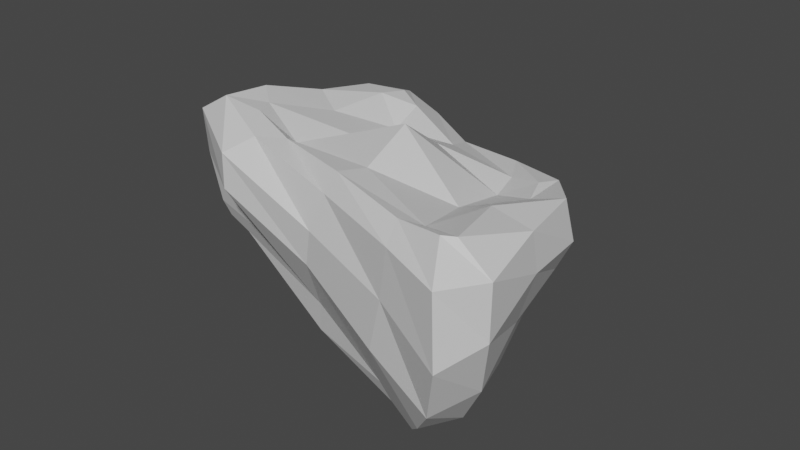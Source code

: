 # Source: Large_Rock_03.blend  (saved by Blender 3.3.6; exported with 4.5.12 LTS)
import bpy
from mathutils import Matrix  # noqa: F401  (used for matrix-valued properties, if any)

bpy.ops.wm.read_factory_settings(use_empty=True)
scene = bpy.context.scene
scene.name = 'Scene'

# ---- collections
col_collection = bpy.data.collections.new('Collection'); scene.collection.children.link(col_collection)

# ---- materials (node trees are filled in below, after node groups)
mat_large_rock_03 = bpy.data.materials.new('Large Rock 03')
mat_large_rock_03.use_transparent_shadow = False

# ---- material node trees
mat_large_rock_03.use_nodes = True; mat_large_rock_03.node_tree.nodes.clear()
_N = mat_large_rock_03.node_tree.nodes; _L = mat_large_rock_03.node_tree.links
n0 = _N.new('ShaderNodeBsdfPrincipled'); n0.name = 'Principled BSDF'; n0.location = (10, 300)
n0.distribution = 'GGX'
n0.subsurface_method = 'BURLEY'
n0.inputs[3].default_value = 1.45
n0.inputs[27].default_value = (0.0, 0.0, 0.0, 1.0)
n0.inputs[28].default_value = 1.0
n1 = _N.new('ShaderNodeOutputMaterial'); n1.name = 'Material Output'; n1.location = (300, 300)
_L.new(n0.outputs[0], n1.inputs[0])
n1.is_active_output = True

# ---- world
world_world = bpy.data.worlds.new('World'); scene.world = world_world
world_world.use_nodes = True; world_world.node_tree.nodes.clear()
_N = world_world.node_tree.nodes; _L = world_world.node_tree.links
n0 = _N.new('ShaderNodeOutputWorld'); n0.name = 'World Output'; n0.location = (300, 300)
n1 = _N.new('ShaderNodeBackground'); n1.name = 'Background'; n1.location = (10, 300)
n1.inputs[0].default_value = (0.05088, 0.05088, 0.05088, 1.0)
_L.new(n1.outputs[0], n0.inputs[0])
n0.is_active_output = True
world_world.color = (0.05088, 0.05088, 0.05088)
world_world.use_sun_shadow = False
world_world.sun_shadow_jitter_overblur = 0.0

# ---- meshes
me_cube_001 = bpy.data.meshes.new('Cube.001')
me_cube_001.from_pydata([(-15.54, -4.719, 0.2117), (-10.34, -4.552, 9.749), (-11.24, 13.97, -4.119), (-9.067, 12.18, 7.04), (14.56, -15.02, -3.621), (16.07, -14.9, 11.44), (10.16, 3.14, -0.9467), (12.54, 1.483, 8.014), (-14.19, 5.201, -1.753), (-9.573, 3.362, 7.562), (15.01, -6.264, -2.763), (14.69, -7.597, 10.22), (-2.623, 8.657, -1.837), (0.9463, 6.434, 6.247), (1.127, -10.07, -1.381), (3.281, -10.16, 10.29), (2.551, -1.798, 11.08), (-0.9195, -1.307, -4.863), (-17.14, -4.817, 8.382), (-12.27, 16.79, 2.72), (12.92, 3.884, 4.724), (18.64, -18.69, 4.414), (18.75, -8.006, 6.771), (-15.14, 6.379, 5.789), (2.528, -12.4, 6.208), (-2.183, 10.1, 3.621), (-14.88, 0.01881, 0.2676), (-14.01, -4.804, 10.26), (-9.576, 9.599, 7.429), (-11.86, 15.73, -1.189), (-7.479, 12.17, -4.075), (9.196, 2.951, 6.945), (11.45, 3.449, 1.59), (13.58, -0.4597, -0.7889), (16.88, -14.18, 11.3), (17.02, -17.17, -0.3621), (9.529, -13.0, -3.134), (-5.044, -6.747, 9.411), (-13.01, 10.48, -3.89), (-11.7, -2.232, 9.434), (15.92, -11.72, -3.939), (13.7, -1.357, 8.075), (10.75, -5.832, 8.189), (-14.02, 4.385, -6.195), (16.98, -7.335, 2.041), (-14.6, 5.895, 2.924), (4.17, 6.229, -0.8023), (-6.197, 10.44, 6.75), (-8.837, -7.312, 0.8298), (11.3, -13.15, 10.36), (-4.795, 0.7631, 7.328), (13.11, -5.432, -5.124), (-2.87, 7.742, -4.05), (1.764, 3.19, 7.66), (3.853, -7.617, 9.858), (2.05, -12.33, 3.295), (-2.583, 9.426, 1.633), (-16.65, -4.852, 4.57), (-10.53, 14.7, 5.955), (13.22, 3.153, 7.808), (18.13, -18.23, 9.767), (18.29, -7.974, 9.698), (-13.1, 5.579, 8.053), (3.185, -11.46, 9.011), (-0.1418, 9.597, 5.198), (-7.746, 14.37, 2.745), (11.99, -15.78, 5.73), (-16.51, 1.169, 8.173), (17.58, -1.59, 6.1), (-9.17, -9.848, 8.126), (19.75, -14.54, 4.998), (5.044, 7.203, 4.283), (-14.49, 12.44, 4.157), (-12.77, 11.47, 7.047), (7.301, 6.295, 6.653), (19.83, -14.55, 9.388), (-7.412, -7.933, 9.385), (-6.384, -4.459, 7.978), (-5.482, 6.705, 5.921), (8.015, 4.73, -3.82), (16.75, -1.578, 9.154), (-14.36, 0.02757, 9.701), (-10.18, 11.79, -7.832), (9.959, -0.02369, 6.75), (12.71, -12.02, 9.799), (12.45, -15.65, 9.673), (-6.226, 13.51, 5.168), (-7.577, 13.29, -0.1898), (10.84, -15.53, 1.327), (-15.79, 0.9598, 5.028), (16.3, -1.638, 3.486), (-8.626, -10.34, 5.404), (18.37, -13.17, 0.1292), (4.131, 6.79, 2.202), (-13.95, 11.48, 0.5191), (0.7809, -9.785, -3.974), (0.093, -7.201, -5.746), (10.39, -12.75, -4.57), (12.09, -10.28, -6.199), (13.44, -12.1, -5.523), (12.9, -13.52, -5.353), (-13.25, -2.818, -3.229), (-11.0, -6.031, -0.8355), (-14.52, -4.763, -0.8522), (-13.72, -3.043, -1.419)], [], [(23, 62, 73, 72), (62, 9, 28, 73), (73, 28, 3, 58), (72, 73, 58, 19), (25, 64, 74, 71), (64, 13, 31, 74), (74, 31, 7, 59), (71, 74, 59, 20), (22, 61, 75, 70), (61, 11, 34, 75), (75, 34, 5, 60), (70, 75, 60, 21), (24, 63, 76, 69), (63, 15, 37, 76), (76, 37, 1, 27), (69, 76, 27, 18), (102, 95, 14, 48), (4, 100, 99, 40), (8, 43, 101, 104, 26), (51, 10, 40, 99, 98), (16, 50, 77, 54), (50, 9, 39, 77), (77, 39, 1, 37), (54, 77, 37, 15), (13, 47, 78, 53), (47, 3, 28, 78), (78, 28, 9, 50), (53, 78, 50, 16), (12, 46, 79, 52), (46, 6, 33, 79), (79, 33, 10, 51), (52, 79, 51, 17), (20, 59, 80, 68), (59, 7, 41, 80), (80, 41, 11, 61), (68, 80, 61, 22), (18, 27, 81, 67), (27, 1, 39, 81), (81, 39, 9, 62), (67, 81, 62, 23), (2, 82, 38), (30, 12, 52, 82), (82, 52, 17, 43), (38, 82, 43, 8), (7, 31, 83, 41), (31, 13, 53, 83), (83, 53, 16, 42), (41, 83, 42, 11), (11, 42, 84, 34), (42, 16, 54, 84), (84, 54, 15, 49), (34, 84, 49, 5), (26, 104, 103, 0), (17, 51, 98, 96), (95, 97, 36, 14), (0, 103, 102, 48), (21, 60, 85, 66), (60, 5, 49, 85), (85, 49, 15, 63), (66, 85, 63, 24), (19, 58, 86, 65), (58, 3, 47, 86), (86, 47, 13, 64), (65, 86, 64, 25), (2, 29, 87, 30), (29, 19, 65, 87), (87, 65, 25, 56), (30, 87, 56, 12), (4, 35, 88, 36), (35, 21, 66, 88), (88, 66, 24, 55), (36, 88, 55, 14), (0, 57, 89, 26), (57, 18, 67, 89), (89, 67, 23, 45), (26, 89, 45, 8), (6, 32, 90, 33), (32, 20, 68, 90), (90, 68, 22, 44), (33, 90, 44, 10), (14, 55, 91, 48), (55, 24, 69, 91), (91, 69, 18, 57), (48, 91, 57, 0), (10, 44, 92, 40), (44, 22, 70, 92), (92, 70, 21, 35), (40, 92, 35, 4), (12, 56, 93, 46), (56, 25, 71, 93), (93, 71, 20, 32), (46, 93, 32, 6), (8, 45, 94, 38), (45, 23, 72, 94), (94, 72, 19, 29), (38, 94, 29, 2), (82, 2, 30), (97, 100, 4, 36), (97, 98, 99, 100), (101, 102, 103, 104), (96, 98, 97, 95), (95, 102, 101, 96), (43, 17, 96, 101)])
_k = {(8, 26): 0.55686, (0, 26): 0.55686, (18, 27): 0.95686, (1, 27): 0.95686, (9, 28): 0.49804, (3, 28): 0.49804, (19, 29): 0.55686, (2, 29): 0.55686, (12, 30): 0.55686, (2, 30): 0.55686, (13, 31): 0.45882, (7, 31): 0.45882, (10, 33): 0.55686, (6, 33): 0.55686, (11, 34): 0.45882, (5, 34): 0.45882, (21, 35): 0.55686, (4, 35): 0.55686, (14, 36): 0.55686, (4, 36): 0.55686, (15, 37): 0.95686, (1, 37): 0.95686, (2, 38): 0.55686, (8, 38): 0.55686, (1, 39): 0.95686, (9, 39): 0.95686, (4, 40): 0.55686, (10, 40): 0.55686, (7, 41): 0.45882, (11, 41): 0.45882, (6, 46): 0.55686, (12, 46): 0.55686, (3, 47): 0.49804, (13, 47): 0.49804, (0, 48): 0.55686, (14, 48): 0.55686, (5, 49): 0.45882, (15, 49): 0.45882, (0, 57): 0.55686, (18, 57): 0.55686, (3, 58): 0.49804, (19, 58): 0.49804, (5, 60): 0.55686, (21, 60): 0.55686}
me_cube_001.attributes.new('crease_edge', 'FLOAT', 'EDGE').data.foreach_set('value', [_k.get((min(e.vertices), max(e.vertices)), 0.0) for e in me_cube_001.edges])
_uv = me_cube_001.uv_layers.new(name='UVMap')
_uv.uv.foreach_set('vector', [0.517, 0.7545, 0.564, 0.7401, 0.5612, 0.8314, 0.5136, 0.8482, 0.1631, 0.594, 0.1624, 0.5288, 0.245, 0.5779, 0.2469, 0.6355, 0.2469, 0.6355, 0.245, 0.5779, 0.2833, 0.5906, 0.3103, 0.6299, 0.5136, 0.8482, 0.5612, 0.8314, 0.5691, 0.8928, 0.5115, 0.9222, 0.6622, 0.8017, 0.644, 0.7665, 0.6441, 0.6411, 0.6732, 0.684, 0.3251, 0.4513, 0.2874, 0.4121, 0.2995, 0.2726, 0.3314, 0.3229, 0.3314, 0.3229, 0.2995, 0.2726, 0.3043, 0.2151, 0.3319, 0.2177, 0.6732, 0.684, 0.6441, 0.6411, 0.6458, 0.5397, 0.6883, 0.5586, 0.05809, 0.8003, 0.01356, 0.8068, 0.0088, 0.7042, 0.07412, 0.6997, 0.2133, 0.06524, 0.1939, 0.1173, 0.1163, 0.04995, 0.1323, 0.0, 0.1323, 0.0, 0.1163, 0.04995, 0.1009, 0.05606, 0.07107, 0.0002448, 0.07412, 0.6997, 0.0088, 0.7042, 0.0, 0.6428, 0.08196, 0.6355, 0.5274, 0.2641, 0.5848, 0.2558, 0.5934, 0.433, 0.5523, 0.4432, 0.0445, 0.2427, 0.07464, 0.2448, 0.03558, 0.418, 0.0137, 0.4136, 0.0137, 0.4136, 0.03558, 0.418, 0.04394, 0.4761, 0.01127, 0.5251, 0.5523, 0.4432, 0.5934, 0.433, 0.59, 0.5378, 0.5522, 0.5785, 0.413, 0.4826, 0.3707, 0.2956, 0.4098, 0.2905, 0.4395, 0.4463, 0.2252, 0.6812, 0.2627, 0.7034, 0.2599, 0.7261, 0.2166, 0.734, 0.4, 0.7697, 0.3319, 0.7772, 0.3385, 0.6582, 0.3652, 0.6465, 0.4077, 0.6835, 0.2602, 0.8271, 0.2136, 0.8158, 0.2166, 0.734, 0.2599, 0.7261, 0.2818, 0.7527, 0.1749, 0.3241, 0.1658, 0.4454, 0.08589, 0.4254, 0.1081, 0.2665, 0.1658, 0.4454, 0.1624, 0.5288, 0.06522, 0.5138, 0.08589, 0.4254, 0.08589, 0.4254, 0.06522, 0.5138, 0.04394, 0.4761, 0.03558, 0.418, 0.1081, 0.2665, 0.08589, 0.4254, 0.03558, 0.418, 0.07464, 0.2448, 0.2874, 0.4121, 0.2838, 0.5391, 0.2407, 0.499, 0.246, 0.3737, 0.2838, 0.5391, 0.2833, 0.5906, 0.245, 0.5779, 0.2407, 0.499, 0.2407, 0.499, 0.245, 0.5779, 0.1624, 0.5288, 0.1658, 0.4454, 0.246, 0.3737, 0.2407, 0.499, 0.1658, 0.4454, 0.1749, 0.3241, 0.7463, 0.8156, 0.7507, 0.7043, 0.8071, 0.6512, 0.7823, 0.8202, 0.7507, 0.7043, 0.7722, 0.6024, 0.787, 0.528, 0.8071, 0.6512, 0.2912, 1.0, 0.2027, 0.9107, 0.2136, 0.8158, 0.2602, 0.8271, 0.6189, 0.3015, 0.6129, 0.133, 0.7336, 0.01336, 0.7421, 0.2337, 0.6883, 0.5586, 0.6458, 0.5397, 0.6457, 0.4487, 0.6932, 0.4514, 0.3319, 0.2177, 0.3043, 0.2151, 0.2735, 0.18, 0.2915, 0.133, 0.2915, 0.133, 0.2735, 0.18, 0.1939, 0.1173, 0.2133, 0.06524, 0.07982, 0.898, 0.03214, 0.9061, 0.01356, 0.8068, 0.05809, 0.8003, 0.5143, 0.5823, 0.5691, 0.5785, 0.5657, 0.6517, 0.5276, 0.6684, 0.01127, 0.5251, 0.04394, 0.4761, 0.06522, 0.5138, 0.07379, 0.5679, 0.07379, 0.5679, 0.06522, 0.5138, 0.1624, 0.5288, 0.1631, 0.594, 0.5276, 0.6684, 0.5657, 0.6517, 0.564, 0.7401, 0.517, 0.7545, 0.399, 0.9153, 0.3327, 0.9055, 0.3907, 0.8571, 0.7539, 0.9106, 0.7463, 0.8156, 0.7823, 0.8202, 0.8071, 0.9543, 0.59, 0.435, 0.6189, 0.3015, 0.7421, 0.2337, 0.7159, 0.4487, 0.3907, 0.8571, 0.3327, 0.9055, 0.3319, 0.7772, 0.4, 0.7697, 0.3043, 0.2151, 0.2995, 0.2726, 0.2653, 0.2422, 0.2735, 0.18, 0.2995, 0.2726, 0.2874, 0.4121, 0.246, 0.3737, 0.2653, 0.2422, 0.2653, 0.2422, 0.246, 0.3737, 0.1749, 0.3241, 0.1915, 0.1887, 0.2735, 0.18, 0.2653, 0.2422, 0.1915, 0.1887, 0.1939, 0.1173, 0.1939, 0.1173, 0.1915, 0.1887, 0.1248, 0.12, 0.1163, 0.04995, 0.1915, 0.1887, 0.1749, 0.3241, 0.1081, 0.2665, 0.1248, 0.12, 0.1248, 0.12, 0.1081, 0.2665, 0.07464, 0.2448, 0.08476, 0.0902, 0.1163, 0.04995, 0.1248, 0.12, 0.08476, 0.0902, 0.1009, 0.05606, 0.4077, 0.6835, 0.3652, 0.6465, 0.3716, 0.6171, 0.3931, 0.6116, 0.7421, 0.2337, 0.7336, 0.01336, 0.8085, 0.004047, 0.8218, 0.189, 0.3707, 0.2956, 0.3649, 0.1436, 0.3874, 0.1554, 0.4098, 0.2905, 0.4283, 0.5535, 0.4119, 0.5386, 0.413, 0.4826, 0.4395, 0.4463, 0.5103, 0.0, 0.59, 0.01274, 0.6038, 0.09928, 0.5256, 0.1105, 0.07107, 0.0002448, 0.1009, 0.05606, 0.08476, 0.0902, 0.05626, 0.08837, 0.05626, 0.08837, 0.08476, 0.0902, 0.07464, 0.2448, 0.0445, 0.2427, 0.5256, 0.1105, 0.6038, 0.09928, 0.5848, 0.2558, 0.5274, 0.2641, 0.6311, 0.9812, 0.59, 0.9333, 0.6191, 0.8722, 0.6476, 0.9064, 0.3103, 0.6299, 0.2833, 0.5906, 0.2838, 0.5391, 0.3319, 0.563, 0.3319, 0.563, 0.2838, 0.5391, 0.2874, 0.4121, 0.3251, 0.4513, 0.6476, 0.9064, 0.6191, 0.8722, 0.644, 0.7665, 0.6622, 0.8017, 0.7428, 0.9713, 0.692, 0.9817, 0.6944, 0.9066, 0.7539, 0.9106, 0.692, 0.9817, 0.6311, 0.9812, 0.6476, 0.9064, 0.6944, 0.9066, 0.6944, 0.9066, 0.6476, 0.9064, 0.6622, 0.8017, 0.6935, 0.8087, 0.7539, 0.9106, 0.6944, 0.9066, 0.6935, 0.8087, 0.7463, 0.8156, 0.384, 0.0731, 0.4368, 0.0283, 0.4568, 0.1326, 0.3874, 0.1554, 0.4368, 0.0283, 0.5103, 0.0, 0.5256, 0.1105, 0.4568, 0.1326, 0.4568, 0.1326, 0.5256, 0.1105, 0.5274, 0.2641, 0.4806, 0.2756, 0.3874, 0.1554, 0.4568, 0.1326, 0.4806, 0.2756, 0.4098, 0.2905, 0.3931, 0.6116, 0.4582, 0.594, 0.4825, 0.6778, 0.4077, 0.6835, 0.4582, 0.594, 0.5143, 0.5823, 0.5276, 0.6684, 0.4825, 0.6778, 0.4825, 0.6778, 0.5276, 0.6684, 0.517, 0.7545, 0.4715, 0.7599, 0.4077, 0.6835, 0.4825, 0.6778, 0.4715, 0.7599, 0.4, 0.7697, 0.7722, 0.6024, 0.734, 0.5814, 0.7322, 0.4729, 0.787, 0.528, 0.734, 0.5814, 0.6883, 0.5586, 0.6932, 0.4514, 0.7322, 0.4729, 0.1241, 0.8951, 0.07982, 0.898, 0.05809, 0.8003, 0.1346, 0.806, 0.2027, 0.9107, 0.1241, 0.8951, 0.1346, 0.806, 0.2136, 0.8158, 0.4098, 0.2905, 0.4806, 0.2756, 0.5094, 0.4393, 0.4395, 0.4463, 0.4806, 0.2756, 0.5274, 0.2641, 0.5523, 0.4432, 0.5094, 0.4393, 0.5094, 0.4393, 0.5523, 0.4432, 0.5522, 0.5785, 0.4941, 0.5696, 0.4395, 0.4463, 0.5094, 0.4393, 0.4941, 0.5696, 0.4283, 0.5535, 0.2136, 0.8158, 0.1346, 0.806, 0.1486, 0.7146, 0.2166, 0.734, 0.1346, 0.806, 0.05809, 0.8003, 0.07412, 0.6997, 0.1486, 0.7146, 0.1486, 0.7146, 0.07412, 0.6997, 0.08196, 0.6355, 0.1601, 0.6528, 0.2166, 0.734, 0.1486, 0.7146, 0.1601, 0.6528, 0.2252, 0.6812, 0.7463, 0.8156, 0.6935, 0.8087, 0.7044, 0.7, 0.7507, 0.7043, 0.6935, 0.8087, 0.6622, 0.8017, 0.6732, 0.684, 0.7044, 0.7, 0.7044, 0.7, 0.6732, 0.684, 0.6883, 0.5586, 0.734, 0.5814, 0.7507, 0.7043, 0.7044, 0.7, 0.734, 0.5814, 0.7722, 0.6024, 0.4, 0.7697, 0.4715, 0.7599, 0.4588, 0.8507, 0.3907, 0.8571, 0.4715, 0.7599, 0.517, 0.7545, 0.5136, 0.8482, 0.4588, 0.8507, 0.4588, 0.8507, 0.5136, 0.8482, 0.5115, 0.9222, 0.4504, 0.925, 0.3907, 0.8571, 0.4588, 0.8507, 0.4504, 0.925, 0.399, 0.9153, 0.8071, 0.9543, 0.7428, 0.9713, 0.7539, 0.9106, 0.3649, 0.1436, 0.3544, 0.1034, 0.384, 0.0731, 0.3874, 0.1554, 0.2813, 0.7145, 0.2782, 0.7227, 0.2599, 0.7261, 0.2627, 0.7034, 0.3385, 0.6582, 0.3404, 0.625, 0.3546, 0.6373, 0.3652, 0.6465, 0.3387, 0.2998, 0.3319, 0.1281, 0.3649, 0.1436, 0.3707, 0.2956, 0.3707, 0.2956, 0.413, 0.4826, 0.388, 0.5168, 0.3427, 0.3175, 0.7159, 0.4487, 0.7421, 0.2337, 0.8218, 0.189, 0.8235, 0.4052])
me_cube_001.materials.append(mat_large_rock_03)
me_cube_001.use_remesh_fix_poles = True
me_cube_001.use_remesh_preserve_attributes = False
me_cube_001.use_mirror_vertex_groups = False
me_cube_001.update()

# ---- objects
ob_mesh__large_rock_03 = bpy.data.objects.new('[Mesh] Large Rock 03', me_cube_001)

# ---- transforms, parenting, visibility, modifiers, constraints
ob_mesh__large_rock_03.location = (0.0, 0.0, 0.0)
ob_mesh__large_rock_03.lineart.crease_threshold = 0.0

# ---- collection membership
col_collection.objects.link(ob_mesh__large_rock_03)

# ---- scene / render settings (as saved in the file)
scene.frame_start = 1; scene.frame_end = 250; scene.frame_set(1)
scene.render.engine = 'BLENDER_EEVEE_NEXT'
scene.cycles.use_denoising = False
scene.cycles.samples = 128
scene.cycles.sampling_pattern = 'TABULATED_SOBOL'
scene.cycles.use_adaptive_sampling = False
scene.cycles.use_light_tree = False
scene.view_settings.view_transform = 'Filmic'
bpy.context.view_layer.update()

# ---- added for rendering (the .blend has no active camera and no usable light): camera, sun
cam_auto = bpy.data.cameras.new('AutoCamera')
cam_auto.lens = 50.0
cam_auto.sensor_width = 36.0
cam_auto.clip_end = 1000.0
ob_auto_camera = bpy.data.objects.new('AutoCamera', cam_auto)
scene.collection.objects.link(ob_auto_camera)
ob_auto_camera.location = (51.994, -61.7341, 42.323)
ob_auto_camera.rotation_euler = (1.09748, -7.21219e-08, 0.694738)
scene.camera = ob_auto_camera
light_auto_sun = bpy.data.lights.new('AutoSun', 'SUN')
light_auto_sun.energy = 3.0
light_auto_sun.angle = 0.0523599
ob_auto_sun = bpy.data.objects.new('AutoSun', light_auto_sun)
scene.collection.objects.link(ob_auto_sun)
ob_auto_sun.rotation_euler = (0.872665, 0.174533, 0.523599)
bpy.context.view_layer.update()
